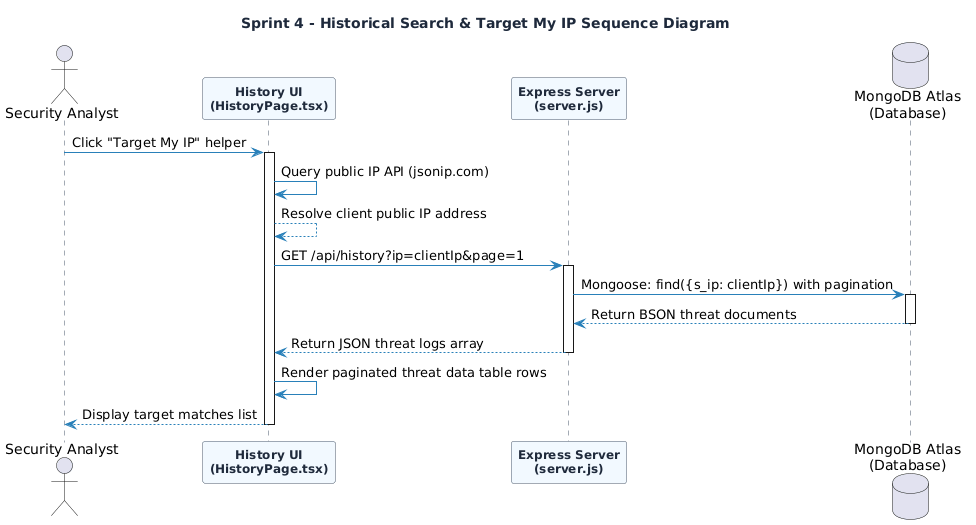

The diagram above was rendered by PlantUML. Its source (embedded in the PNG):
@startuml
skinparam BackgroundColor #FFFFFF
skinparam TitleFontColor #1E293B
skinparam ArrowColor #2980B9
skinparam SequenceLifeLineBorderColor #475569
skinparam SequenceLifeLineBackgroundColor #F8FAFC
skinparam SequenceParticipantBorderColor #475569
skinparam SequenceParticipantBackgroundColor #F2F9FF
skinparam SequenceParticipantFontColor #1E293B
skinparam SequenceParticipantFontSize 12
skinparam SequenceParticipantFontStyle bold

title Sprint 4 - Historical Search & Target My IP Sequence Diagram

actor "Security Analyst" as Analyst
participant "History UI\n(HistoryPage.tsx)" as UI
participant "Express Server\n(server.js)" as Server
database "MongoDB Atlas\n(Database)" as DB

Analyst -> UI : Click "Target My IP" helper
activate UI

UI -> UI : Query public IP API (jsonip.com)
UI --> UI : Resolve client public IP address

UI -> Server : GET /api/history?ip=clientIp&page=1
activate Server

Server -> DB : Mongoose: find({s_ip: clientIp}) with pagination
activate DB
DB --> Server : Return BSON threat documents
deactivate DB

Server --> UI : Return JSON threat logs array
deactivate Server

UI -> UI : Render paginated threat data table rows

UI --> Analyst : Display target matches list
deactivate UI
@enduml